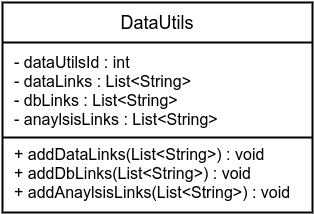

The diagram above was exported from draw.io. Its source (the exported page's mxGraphModel, read from the mxfile embedded in the PNG):
<mxGraphModel dx="811" dy="559" grid="1" gridSize="10" guides="1" tooltips="1" connect="1" arrows="1" fold="1" page="1" pageScale="1" pageWidth="850" pageHeight="1100" background="#ffffff" math="0" shadow="0">
  <root>
    <mxCell id="0" />
    <mxCell id="1" parent="0" />
    <mxCell id="2" value="" style="whiteSpace=wrap;html=1;rounded=0;shadow=0;glass=0;comic=0;strokeColor=#000000;strokeWidth=2;fillColor=#FFFFFF;fontSize=18;align=left;" parent="1" vertex="1">
      <mxGeometry x="350" y="220" width="310" height="210" as="geometry" />
    </mxCell>
    <mxCell id="3" value="DataUtils" style="text;html=1;strokeColor=none;fillColor=none;align=center;verticalAlign=middle;whiteSpace=wrap;rounded=0;shadow=0;glass=0;comic=0;fontSize=18;" parent="1" vertex="1">
      <mxGeometry x="350" y="220" width="310" height="40" as="geometry" />
    </mxCell>
    <mxCell id="5" value="&lt;div&gt;- dataUtilsId : int&lt;/div&gt;- dataLinks : List&amp;lt;String&amp;gt;&lt;div&gt;- dbLinks : List&amp;lt;String&amp;gt;&lt;/div&gt;&lt;div&gt;- anaylsisLinks : List&amp;lt;String&amp;gt;&lt;/div&gt;" style="text;html=1;strokeColor=none;fillColor=none;align=left;verticalAlign=middle;whiteSpace=wrap;rounded=0;shadow=0;glass=0;comic=0;fontSize=16;" parent="1" vertex="1">
      <mxGeometry x="360" y="265" width="220" height="85" as="geometry" />
    </mxCell>
    <mxCell id="6" value="" style="line;strokeWidth=2;html=1;rounded=0;shadow=0;glass=0;comic=0;fillColor=#FFFFFF;fontSize=18;align=left;" parent="1" vertex="1">
      <mxGeometry x="350" y="255" width="310" height="10" as="geometry" />
    </mxCell>
    <mxCell id="7" value="" style="line;strokeWidth=2;html=1;rounded=0;shadow=0;glass=0;comic=0;fillColor=#FFFFFF;fontSize=18;align=left;" parent="1" vertex="1">
      <mxGeometry x="350" y="350" width="310" height="10" as="geometry" />
    </mxCell>
    <mxCell id="8" value="+ addDataLinks(List&amp;lt;String&amp;gt;) : void&lt;div&gt;+ addDbLinks(List&amp;lt;String&amp;gt;) : void&lt;/div&gt;&lt;div&gt;+ addAnaylsisLinks(List&amp;lt;String&amp;gt;) : void&lt;/div&gt;" style="text;html=1;strokeColor=none;fillColor=none;align=left;verticalAlign=middle;whiteSpace=wrap;rounded=0;shadow=0;glass=0;comic=0;fontSize=16;" parent="1" vertex="1">
      <mxGeometry x="360" y="360" width="290" height="60" as="geometry" />
    </mxCell>
  </root>
</mxGraphModel>